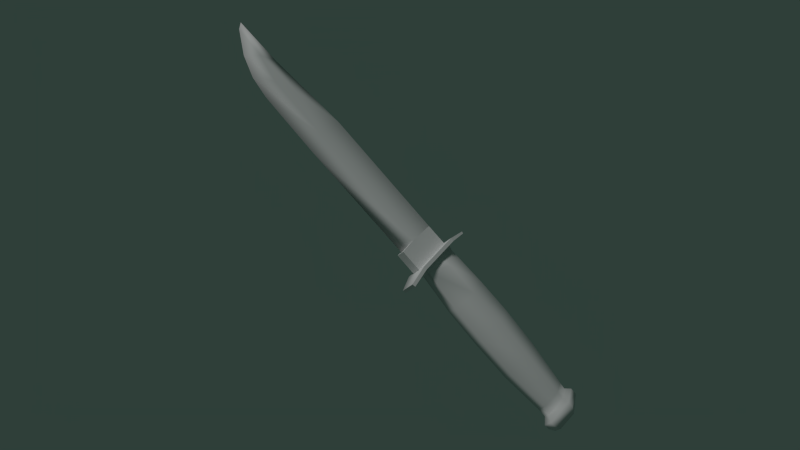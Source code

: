 # Source: co_ba_knife.blend  (saved by Blender 2.67.0; exported with 4.5.12 LTS)
import bpy
from mathutils import Matrix  # noqa: F401  (used for matrix-valued properties, if any)

bpy.ops.wm.read_factory_settings(use_empty=True)
scene = bpy.context.scene
scene.name = 'Scene'

# ---- collections
col_collection_1 = bpy.data.collections.new('Collection 1'); scene.collection.children.link(col_collection_1)

# ---- materials (node trees are filled in below, after node groups)
mat_co_ba_knife = bpy.data.materials.new('co-ba-knife')
mat_co_ba_knife.alpha_threshold = 0.0
mat_co_ba_knife.use_transparent_shadow = False
mat_co_ba_knife.roughness = 0.5
mat_co_ba_knife.line_color = (0.0, 0.0, 0.0, 1.0)

# ---- material node trees

# ---- world
world_world = bpy.data.worlds.new('World'); scene.world = world_world
world_world.color = (0.02795, 0.04955, 0.04111)
world_world.use_sun_shadow = False
world_world.sun_shadow_jitter_overblur = 0.0
world_world.cycles.sampling_method = 'MANUAL'
world_world.cycles.sample_map_resolution = 256

# ---- cameras
cam_camera = bpy.data.cameras.new('Camera')
cam_camera.clip_end = 100.0
cam_camera.lens = 35.0
cam_camera.sensor_width = 32.0
cam_camera.sensor_height = 18.0
cam_camera.dof.focus_distance = 0.0
cam_camera.dof.aperture_fstop = 128.0

# ---- lights
light_sun = bpy.data.lights.new('Sun', 'SUN')
light_sun.transmission_factor = 0.0
light_sun.angle = 0.1993
light_sun.energy = 1.0
light_sun.shadow_buffer_clip_start = 0.5
light_sun.shadow_soft_size = 0.1
light_sun.shadow_cascade_max_distance = 1000.0
light_sun.cycles.use_multiple_importance_sampling = False

# ---- meshes
me_cobaknife8 = bpy.data.meshes.new('cobaknife8')
me_cobaknife8.from_pydata([(-1.93, -0.5734, 0.09381), (-1.803, 0.4251, 0.09381), (-1.93, -0.5734, -0.0807), (-1.803, 0.4251, -0.0807), (-1.832, -0.4665, -0.0807), (-1.837, -0.5222, 0.06752), (1.682, -0.4356, 0.01854), (1.738, 0.4087, 0.08382), (1.755, 0.4331, -0.06559), (1.807, -0.5764, 0.005702), (1.986, 0.4722, 0.0753), (1.943, -0.5451, 0.005021), (1.99, 0.4591, -0.06489), (2.053, -0.4472, -0.06641), (2.053, -0.4472, 0.07952), (-1.651, -0.0368, 0.2447), (-1.668, -0.02071, -0.2171), (1.786, -0.03316, 0.2656), (1.776, -0.02532, -0.246), (1.937, -0.02534, 0.2846), (1.937, -0.02534, -0.272), (2.058, -0.05676, 0.2198), (2.058, -0.05676, -0.2072), (-1.93, 0.4249, -0.07862), (-1.93, 0.4184, 0.09237), (-1.92, -1.047, -0.1451), (-1.92, -1.047, 0.1582), (-1.922, 0.9353, -0.1451), (-1.922, 0.9353, 0.1582), (-2.454, -0.6225, 0.006554), (-1.922, 0.3856, -0.0804), (-5.038, 0.3057, 0.09427), (-1.922, 0.3856, 0.09351), (-1.922, -0.6129, 0.006554), (-2.469, -0.2397, 0.09354), (-5.02, 0.3017, -0.08166), (-2.469, -0.2397, -0.08043), (-6.726, -0.2132, -0.08703), (-6.726, -0.2132, 0.1001), (-5.852, 0.2905, 0.006554), (-7.714, 0.09661, 0.006554), (-2.457, -0.5812, 0.006554), (-6.623, -0.6524, 0.006554), (-1.993, -1.047, -0.1451), (-1.993, -1.047, 0.1582), (-1.995, 0.9352, -0.1451), (-1.995, 0.9352, 0.1582)], [], [(16, 18, 6, 4, 5, 2), (5, 0, 2), (16, 2, 23), (15, 1, 24), (6, 17, 15), (18, 9, 6), (13, 14, 11), (10, 12, 8), (19, 10, 7), (1, 7, 8, 3, 23, 24), (19, 21, 10), (8, 18, 16), (15, 17, 7), (6, 9, 17), (20, 22, 13, 11, 9, 18), (8, 12, 20), (12, 22, 20), (11, 14, 21, 19, 17, 9), (12, 10, 21, 14, 13, 22), (3, 16, 23), (5, 15, 24), (5, 6, 15), (7, 10, 8), (17, 19, 7), (3, 8, 16), (1, 15, 7), (18, 8, 20), (24, 0, 5), (4, 6, 5), (27, 28, 26, 25), (26, 28, 46, 44), (32, 30, 35), (29, 36, 35, 30, 33), (33, 32, 31, 34, 29), (34, 36, 29), (34, 31, 38), (38, 31, 39), (37, 40, 39), (31, 35, 39), (37, 36, 42), (37, 42, 40), (36, 41, 42), (36, 34, 41), (31, 32, 35), (35, 36, 37), (40, 38, 39), (35, 37, 39), (42, 38, 40), (34, 38, 42), (41, 34, 42), (44, 46, 45, 43), (25, 26, 44, 43), (28, 27, 45, 46), (27, 25, 43, 45)])
me_cobaknife8.polygons.foreach_set('use_smooth', [1, 1, 1, 1, 1, 1, 1, 1, 1, 1, 1, 1, 1, 1, 1, 1, 1, 1, 1, 1, 1, 1, 1, 1, 1, 1, 1, 1, 1, 0, 0, 0, 0, 0, 0, 0, 0, 0, 0, 0, 0, 0, 0, 0, 0, 0, 0, 0, 0, 0, 0, 0, 0, 0])
_uv = me_cobaknife8.uv_layers.new(name='UVMap')
_uv.uv.foreach_set('vector', [0.6103, 0.7892, 0.9508, 0.7881, 0.9437, 0.7192, 0.5948, 0.7129, 0.593, 0.6844, 0.5844, 0.6798, 0.5921, 0.7988, 0.5849, 0.8041, 0.5849, 0.7698, 0.6103, 0.7892, 0.5844, 0.6798, 0.584, 0.8725, 0.6119, 0.786, 0.5974, 0.8726, 0.584, 0.8712, 0.9437, 0.7192, 0.9518, 0.7882, 0.6119, 0.786, 0.9508, 0.7881, 0.9544, 0.6836, 0.9437, 0.7192, 0.9787, 0.7656, 0.9787, 0.7943, 0.9654, 0.7796, 0.9701, 0.7967, 0.9707, 0.7633, 0.9495, 0.7652, 0.9669, 0.7882, 0.9698, 0.8845, 0.9467, 0.865, 0.5967, 0.8701, 0.9458, 0.8657, 0.9458, 0.8418, 0.5967, 0.8358, 0.5842, 0.8358, 0.5842, 0.8701, 0.9669, 0.7882, 0.9789, 0.782, 0.9698, 0.8845, 0.9466, 0.8667, 0.9508, 0.7881, 0.6103, 0.7892, 0.6119, 0.786, 0.9518, 0.7882, 0.9467, 0.865, 0.9437, 0.7192, 0.9544, 0.6836, 0.9518, 0.7882, 0.9669, 0.7882, 0.9789, 0.782, 0.9784, 0.7048, 0.9651, 0.6858, 0.9544, 0.6836, 0.9508, 0.7881, 0.9466, 0.8667, 0.9704, 0.8821, 0.9669, 0.7882, 0.9704, 0.8821, 0.9789, 0.782, 0.9669, 0.7882, 0.9651, 0.6858, 0.9784, 0.7048, 0.9789, 0.782, 0.9669, 0.7882, 0.9518, 0.7882, 0.9544, 0.6836, 0.982, 0.8096, 0.9698, 0.8845, 0.9623, 0.8857, 0.9528, 0.8481, 0.9528, 0.809, 0.9623, 0.7713, 0.5974, 0.8726, 0.6103, 0.7892, 0.584, 0.8725, 0.5944, 0.7057, 0.6119, 0.786, 0.584, 0.8712, 0.5944, 0.7057, 0.9437, 0.7192, 0.6119, 0.786, 0.9476, 0.7938, 0.9701, 0.7967, 0.9495, 0.7652, 0.9518, 0.7882, 0.9669, 0.7882, 0.9467, 0.865, 0.5974, 0.8726, 0.9466, 0.8667, 0.6103, 0.7892, 0.5974, 0.8726, 0.6119, 0.786, 0.9467, 0.865, 0.9508, 0.7881, 0.9466, 0.8667, 0.9669, 0.7882, 0.584, 0.8712, 0.5844, 0.6798, 0.5944, 0.7057, 0.5954, 0.71, 0.9435, 0.7199, 0.5954, 0.7443, 0.4644, 0.9163, 0.5851, 0.9783, 0.4648, 0.9871, 0.5854, 0.586, 0.3015, 0.9562, 0.4508, 0.9587, 0.4609, 0.9714, 0.2938, 0.9714, 0.5657, 0.8638, 0.5657, 0.8347, 0.5279, 0.8347, 0.5325, 0.6701, 0.5311, 0.7476, 0.2787, 0.8552, 0.5772, 0.8696, 0.5752, 0.6872, 0.5772, 0.672, 0.5772, 0.8696, 0.2769, 0.8551, 0.5311, 0.7476, 0.5325, 0.6701, 0.5459, 0.8584, 0.5459, 0.8276, 0.5112, 0.843, 0.5311, 0.7476, 0.2769, 0.8551, 0.1092, 0.7613, 0.1092, 0.7613, 0.2769, 0.8551, 0.1962, 0.8524, 0.1092, 0.7613, 0.009859, 0.8141, 0.1962, 0.8524, 0.08336, 0.9677, 0.08503, 0.9356, 0.008779, 0.9517, 0.1092, 0.7613, 0.5311, 0.7476, 0.1222, 0.6819, 0.1092, 0.7613, 0.1222, 0.6819, 0.009859, 0.8141, 0.5311, 0.7476, 0.5323, 0.6783, 0.1222, 0.6819, 0.5311, 0.7476, 0.5311, 0.7476, 0.5323, 0.6783, 0.5279, 0.8638, 0.5657, 0.8638, 0.5279, 0.8347, 0.2787, 0.8552, 0.5311, 0.7476, 0.1092, 0.7613, 0.009859, 0.8141, 0.1092, 0.7613, 0.1962, 0.8524, 0.2787, 0.8552, 0.1092, 0.7613, 0.1962, 0.8524, 0.1222, 0.6819, 0.1092, 0.7613, 0.009859, 0.8141, 0.5311, 0.7476, 0.1092, 0.7613, 0.1222, 0.6819, 0.5323, 0.6783, 0.5311, 0.7476, 0.1222, 0.6819, 0.3386, 0.9735, 0.4637, 0.9735, 0.4637, 0.9328, 0.3386, 0.9328, 0.3033, 0.9343, 0.3015, 0.9562, 0.2938, 0.9714, 0.2933, 0.9216, 0.4508, 0.9587, 0.4527, 0.9368, 0.4604, 0.9216, 0.4609, 0.9714, 0.4527, 0.9368, 0.3033, 0.9343, 0.2933, 0.9216, 0.4604, 0.9216])
me_cobaknife8.materials.append(mat_co_ba_knife)
me_cobaknife8.use_remesh_preserve_volume = False
me_cobaknife8.use_remesh_preserve_attributes = False
me_cobaknife8.use_mirror_vertex_groups = False
me_cobaknife8.update()
me_cobaknife128 = bpy.data.meshes.new('cobaknife128')
me_cobaknife128.from_pydata([(-1.93, -0.5734, 0.09381), (-1.93, 0.4648, 0.09381), (-1.803, 0.4251, 0.09381), (-1.843, -0.5504, 0.09381), (-1.93, -0.5734, -0.0807), (-1.93, 0.4648, -0.0807), (-1.803, 0.4251, -0.0807), (-1.843, -0.5504, -0.0807), (-1.832, -0.4665, -0.0807), (-1.832, -0.4665, 0.09381), (-0.9621, 0.4882, 0.09381), (-0.9621, 0.4882, -0.0807), (-1.009, -0.554, -0.0807), (-1.009, -0.554, 0.09381), (-0.2217, 0.5095, 0.09381), (-0.2217, 0.5095, -0.0807), (-0.2293, -0.5658, -0.0807), (-0.2293, -0.5658, 0.09381), (0.6144, 0.4738, 0.09381), (0.6144, 0.4738, -0.0807), (0.6169, -0.5408, -0.0807), (0.6169, -0.5408, 0.09381), (1.545, 0.3508, 0.09381), (1.545, 0.3508, -0.0807), (1.534, -0.4083, -0.0807), (1.534, -0.4083, 0.09381), (1.695, 0.3661, 0.06753), (1.695, 0.3661, -0.05442), (1.707, -0.423, -0.05442), (1.707, -0.423, 0.06753), (1.81, 0.4893, 0.09381), (1.81, 0.4893, -0.0807), (1.811, -0.554, -0.0807), (1.811, -0.554, 0.09381), (1.952, 0.4886, 0.09381), (1.952, 0.4886, -0.0807), (1.918, -0.5431, -0.0807), (1.918, -0.5431, 0.09381), (2.059, 0.2799, 0.07952), (2.059, 0.2799, -0.06641), (2.053, -0.4472, -0.06641), (2.053, -0.4472, 0.07952), (-1.651, -0.0368, 0.2447), (-1.668, -0.02071, -0.2171), (-0.9512, -0.0483, 0.2586), (-0.9512, -0.0483, -0.246), (-0.2255, -0.02815, 0.2846), (-0.2255, -0.02815, -0.272), (0.6295, -0.02796, 0.2573), (0.6295, -0.02796, -0.2447), (1.54, -0.02873, 0.2344), (1.54, -0.02873, -0.2218), (1.701, -0.02845, 0.2252), (1.701, -0.02845, -0.2126), (1.814, -0.02468, 0.2846), (1.814, -0.02468, -0.272), (1.937, -0.02534, 0.2846), (1.937, -0.02534, -0.272), (2.058, -0.05676, 0.2198), (2.058, -0.05676, -0.2072), (-1.93, -0.05432, -0.0807), (-1.93, -0.05432, 0.09381), (-2.003, -0.6085, -0.2341), (-2.003, 0.4656, -0.2341), (-1.93, 0.4586, -0.2341), (-1.93, -0.6027, -0.2341), (-2.003, -0.6085, 0.2472), (-2.003, 0.4656, 0.2472), (-1.93, 0.4586, 0.2472), (-1.93, -0.6027, 0.2472), (-1.92, -1.047, -0.1451), (-1.853, -1.032, -0.1451), (-1.92, -1.047, 0.1582), (-1.853, -1.032, 0.1582), (-1.922, 0.9353, -0.1451), (-1.878, 0.9251, -0.1451), (-1.922, 0.9353, 0.1582), (-1.878, 0.9251, 0.1582), (-2.454, -0.6225, -0.0804), (-2.454, 0.3696, -0.0804), (-2.003, 0.3856, -0.0804), (-2.003, -0.6129, -0.0804), (-2.454, -0.6225, 0.09351), (-2.454, 0.3696, 0.09351), (-2.003, 0.3856, 0.09351), (-2.003, -0.6129, 0.09351), (-2.469, -0.2306, 0.09351), (-2.469, -0.2306, -0.0804), (-5.066, 0.3118, -0.0804), (-5.066, 0.3118, 0.09351), (-5.086, -0.2776, 0.09351), (-5.086, -0.2776, -0.0804), (-5.897, -0.02806, -0.0804), (-5.897, -0.02806, 0.09351), (-6.383, -0.2978, 0.09351), (-6.383, -0.2978, -0.0804), (-6.928, -0.1493, -0.0804), (-6.928, -0.1493, 0.09351), (-5.848, 0.2998, 0.006554), (-6.734, 0.1696, 0.006554), (-7.688, 0.1108, 0.006554), (-6.235, -0.6648, 0.006554), (-6.666, -0.5952, 0.006554), (-7.107, -0.4006, 0.006554), (-7.587, -0.04062, 0.006554), (-2.457, -0.5812, 0.006554), (-4.923, -0.6624, 0.006554)], [], [(5, 1, 2, 6), (8, 9, 3, 7), (7, 3, 0, 4), (8, 12, 13, 9), (12, 16, 17, 13), (42, 44, 10, 2), (2, 10, 11, 6), (43, 45, 12, 8), (16, 20, 21, 17), (10, 14, 15, 11), (44, 46, 14, 10), (45, 47, 16, 12), (20, 24, 25, 21), (46, 48, 18, 14), (47, 49, 20, 16), (14, 18, 19, 15), (24, 28, 29, 25), (18, 22, 23, 19), (48, 50, 22, 18), (49, 51, 24, 20), (28, 32, 33, 29), (22, 26, 27, 23), (50, 52, 26, 22), (51, 53, 28, 24), (32, 36, 37, 33), (53, 55, 32, 28), (26, 30, 31, 27), (52, 54, 30, 26), (36, 40, 41, 37), (30, 34, 35, 31), (54, 56, 34, 30), (55, 57, 36, 32), (59, 58, 41, 40), (56, 58, 38, 34), (57, 59, 40, 36), (34, 38, 39, 35), (9, 13, 44, 42), (6, 11, 45, 43), (13, 17, 46, 44), (11, 15, 47, 45), (17, 21, 48, 46), (15, 19, 49, 47), (21, 25, 50, 48), (19, 23, 51, 49), (25, 29, 52, 50), (23, 27, 53, 51), (27, 31, 55, 53), (29, 33, 54, 52), (33, 37, 56, 54), (31, 35, 57, 55), (39, 38, 58, 59), (37, 41, 58, 56), (35, 39, 59, 57), (42, 61, 9), (42, 2, 61), (61, 0, 3, 9), (2, 1, 61), (43, 60, 6), (60, 5, 6), (43, 4, 60), (8, 7, 4, 43), (66, 67, 63, 62), (64, 63, 74, 75), (68, 69, 65, 64), (62, 65, 71, 70), (62, 63, 64, 65), (69, 68, 67, 66), (73, 72, 70, 71), (69, 66, 72, 73), (66, 62, 70, 72), (65, 69, 73, 71), (76, 77, 75, 74), (67, 68, 77, 76), (68, 64, 75, 77), (63, 67, 76, 74), (83, 84, 80, 79), (85, 82, 78, 81), (78, 87, 79, 80, 81), (85, 84, 83, 86, 82), (82, 86, 87, 78), (79, 87, 91, 88), (86, 83, 89, 90), (83, 79, 88, 89), (90, 89, 93, 94), (88, 91, 95, 92), (92, 95, 96), (94, 93, 97), (93, 89, 98, 99), (97, 93, 99, 100), (92, 96, 100, 99), (88, 92, 99, 98), (89, 88, 98), (97, 100, 104, 103), (94, 97, 103, 102), (90, 94, 102, 101), (95, 91, 101, 102), (100, 96, 103, 104), (96, 95, 102, 103), (86, 90, 106, 105), (91, 87, 105, 106), (87, 86, 105), (90, 101, 106), (101, 91, 106)])
me_cobaknife128.polygons.foreach_set('use_smooth', [1, 0, 0, 1, 1, 1, 1, 1, 1, 1, 1, 1, 1, 1, 1, 1, 1, 1, 1, 1, 1, 1, 1, 1, 1, 1, 1, 1, 1, 1, 1, 1, 1, 1, 1, 1, 1, 1, 1, 1, 1, 1, 1, 1, 1, 1, 1, 1, 1, 1, 1, 1, 1, 1, 1, 1, 1, 1, 0, 1, 1, 1, 0, 1, 0, 0, 0, 0, 0, 1, 1, 0, 0, 1, 1, 0, 0, 0, 0, 0, 1, 1, 0, 1, 1, 1, 1, 1, 1, 1, 1, 0, 1, 1, 1, 1, 1, 1, 1, 1, 0, 1, 1])
_uv = me_cobaknife128.uv_layers.new(name='UVMap')
_uv.uv.foreach_set('vector', [0.5851, 0.8494, 0.5851, 0.8837, 0.5998, 0.8632, 0.5998, 0.8289, 0.5924, 0.7079, 0.5924, 0.7418, 0.5843, 0.7418, 0.5843, 0.7079, 0.5921, 0.7698, 0.5921, 0.8041, 0.5849, 0.8041, 0.5849, 0.7698, 0.5973, 0.7097, 0.6785, 0.7013, 0.6785, 0.7292, 0.5973, 0.7407, 0.6785, 0.7013, 0.7566, 0.7027, 0.7577, 0.7258, 0.6785, 0.7292, 0.6119, 0.786, 0.6812, 0.7837, 0.683, 0.8762, 0.5999, 0.8649, 0.5998, 0.8632, 0.683, 0.876, 0.683, 0.8417, 0.5998, 0.8289, 0.6103, 0.7892, 0.6812, 0.7837, 0.6799, 0.6978, 0.596, 0.7103, 0.7566, 0.7024, 0.8393, 0.7036, 0.8403, 0.7278, 0.7577, 0.7258, 0.683, 0.876, 0.7557, 0.8805, 0.7573, 0.8462, 0.683, 0.8417, 0.6812, 0.7837, 0.753, 0.7877, 0.7563, 0.88, 0.683, 0.8762, 0.6812, 0.7837, 0.753, 0.7877, 0.757, 0.7001, 0.6799, 0.6978, 0.8393, 0.7036, 0.9297, 0.7167, 0.9337, 0.751, 0.8403, 0.7278, 0.753, 0.7877, 0.8376, 0.7877, 0.839, 0.8736, 0.7563, 0.88, 0.753, 0.7877, 0.8376, 0.7877, 0.8399, 0.7123, 0.757, 0.7001, 0.7557, 0.8805, 0.8391, 0.8735, 0.8402, 0.8392, 0.7573, 0.8462, 0.9297, 0.7167, 0.9412, 0.7159, 0.9436, 0.7398, 0.9337, 0.751, 0.8391, 0.8735, 0.9306, 0.8511, 0.9306, 0.8168, 0.8402, 0.8392, 0.8376, 0.7877, 0.9276, 0.7876, 0.9311, 0.8516, 0.839, 0.8736, 0.8376, 0.7877, 0.9276, 0.7876, 0.9305, 0.7207, 0.8399, 0.7123, 0.9412, 0.7159, 0.9541, 0.7054, 0.9541, 0.7397, 0.9412, 0.7398, 0.9306, 0.8511, 0.9456, 0.8542, 0.9456, 0.8303, 0.9306, 0.8168, 0.9276, 0.7876, 0.9435, 0.7876, 0.9459, 0.8543, 0.9311, 0.8516, 0.9276, 0.7876, 0.9435, 0.7876, 0.9471, 0.7201, 0.9305, 0.7207, 0.9541, 0.7054, 0.9647, 0.6906, 0.9647, 0.7249, 0.9541, 0.7397, 0.9435, 0.7876, 0.9548, 0.7884, 0.9544, 0.6836, 0.9471, 0.7131, 0.9435, 0.7919, 0.9564, 0.7267, 0.9564, 0.6924, 0.9435, 0.7679, 0.9435, 0.7876, 0.9548, 0.7884, 0.9543, 0.8901, 0.9459, 0.8543, 0.9647, 0.6906, 0.9826, 0.6384, 0.9826, 0.667, 0.9647, 0.7249, 0.9564, 0.7267, 0.9687, 0.7971, 0.9687, 0.7628, 0.9564, 0.6924, 0.9548, 0.7884, 0.9669, 0.7882, 0.9684, 0.8899, 0.9543, 0.8901, 0.9548, 0.7884, 0.9669, 0.7882, 0.9651, 0.6858, 0.9544, 0.6836, 0.9623, 0.7713, 0.9623, 0.8857, 0.9528, 0.8481, 0.9528, 0.809, 0.9669, 0.7882, 0.9789, 0.782, 0.979, 0.8486, 0.9684, 0.8899, 0.9669, 0.7882, 0.9789, 0.782, 0.9784, 0.7048, 0.9651, 0.6858, 0.9687, 0.7971, 0.9793, 0.7943, 0.9793, 0.7656, 0.9687, 0.7628, 0.598, 0.7142, 0.6783, 0.7081, 0.6812, 0.7837, 0.6119, 0.786, 0.5999, 0.8649, 0.683, 0.8762, 0.6812, 0.7837, 0.6103, 0.7892, 0.6783, 0.7081, 0.758, 0.7109, 0.753, 0.7877, 0.6812, 0.7837, 0.683, 0.8762, 0.7563, 0.88, 0.753, 0.7877, 0.6812, 0.7837, 0.758, 0.7109, 0.8407, 0.7125, 0.8376, 0.7877, 0.753, 0.7877, 0.7563, 0.88, 0.839, 0.8736, 0.8376, 0.7877, 0.753, 0.7877, 0.8407, 0.7125, 0.93, 0.7247, 0.9276, 0.7876, 0.8376, 0.7877, 0.839, 0.8736, 0.9311, 0.8516, 0.9276, 0.7876, 0.8376, 0.7877, 0.93, 0.7247, 0.9466, 0.7221, 0.9435, 0.7876, 0.9276, 0.7876, 0.9311, 0.8516, 0.9459, 0.8543, 0.9435, 0.7876, 0.9276, 0.7876, 0.9459, 0.8543, 0.9543, 0.8901, 0.9548, 0.7884, 0.9435, 0.7876, 0.9471, 0.7131, 0.9544, 0.6836, 0.9548, 0.7884, 0.9435, 0.7876, 0.9544, 0.6836, 0.9651, 0.6858, 0.9669, 0.7882, 0.9548, 0.7884, 0.9543, 0.8901, 0.9684, 0.8899, 0.9669, 0.7882, 0.9548, 0.7884, 0.982, 0.8096, 0.982, 0.8487, 0.9623, 0.8857, 0.9623, 0.7713, 0.9651, 0.6858, 0.9784, 0.7048, 0.9789, 0.782, 0.9669, 0.7882, 0.9684, 0.8899, 0.979, 0.8486, 0.9789, 0.782, 0.9669, 0.7882, 0.6119, 0.786, 0.5844, 0.7825, 0.597, 0.7053, 0.6119, 0.786, 0.5999, 0.8649, 0.5844, 0.7825, 0.5844, 0.7825, 0.5844, 0.6798, 0.593, 0.6844, 0.597, 0.7053, 0.5999, 0.8649, 0.5844, 0.8852, 0.5844, 0.7825, 0.6103, 0.7892, 0.5844, 0.7825, 0.5999, 0.8649, 0.5844, 0.7825, 0.5844, 0.8852, 0.5999, 0.8649, 0.6103, 0.7892, 0.5844, 0.6798, 0.5844, 0.7825, 0.597, 0.7053, 0.593, 0.6844, 0.5844, 0.6798, 0.6103, 0.7892, 0.3663, 0.9855, 0.4341, 0.9855, 0.4341, 0.9208, 0.3663, 0.9208, 0.5844, 0.884, 0.5772, 0.8854, 0.5851, 0.9783, 0.5895, 0.9763, 0.4336, 0.9855, 0.3667, 0.9855, 0.3667, 0.9208, 0.4336, 0.9208, 0.5772, 0.6729, 0.5844, 0.674, 0.592, 0.5891, 0.5854, 0.586, 0.5772, 0.6729, 0.5772, 0.8854, 0.5844, 0.884, 0.5844, 0.674, 0.5844, 0.674, 0.5844, 0.884, 0.5772, 0.8854, 0.5772, 0.6729, 0.4739, 0.9871, 0.4648, 0.9871, 0.4648, 0.9163, 0.4739, 0.9163, 0.5844, 0.674, 0.5772, 0.6729, 0.5854, 0.586, 0.592, 0.5891, 0.3663, 0.9855, 0.3663, 0.9208, 0.3386, 0.9328, 0.3386, 0.9735, 0.3667, 0.9208, 0.3667, 0.9855, 0.3396, 0.9735, 0.3396, 0.9328, 0.4644, 0.9871, 0.4705, 0.9871, 0.4705, 0.9163, 0.4644, 0.9163, 0.5772, 0.8854, 0.5844, 0.884, 0.5895, 0.9763, 0.5851, 0.9783, 0.4336, 0.9855, 0.4336, 0.9208, 0.4631, 0.9328, 0.4631, 0.9735, 0.4341, 0.9208, 0.4341, 0.9855, 0.4637, 0.9735, 0.4637, 0.9328, 0.5279, 0.8638, 0.5657, 0.8638, 0.5657, 0.8347, 0.5279, 0.8347, 0.5752, 0.7018, 0.5374, 0.7018, 0.5374, 0.6727, 0.5752, 0.6727, 0.5325, 0.6701, 0.531, 0.7476, 0.5325, 0.8664, 0.5772, 0.8696, 0.5772, 0.672, 0.5772, 0.672, 0.5772, 0.8696, 0.5325, 0.8664, 0.531, 0.7476, 0.5325, 0.6701, 0.5112, 0.8584, 0.5459, 0.8584, 0.5459, 0.8276, 0.5112, 0.8276, 0.5325, 0.8664, 0.531, 0.7476, 0.2721, 0.7383, 0.2742, 0.855, 0.531, 0.7476, 0.5325, 0.8664, 0.2742, 0.855, 0.2721, 0.7383, 0.3214, 0.9677, 0.3214, 0.9356, 0.08083, 0.9356, 0.08083, 0.9677, 0.2721, 0.7383, 0.2742, 0.855, 0.1919, 0.7877, 0.1438, 0.7343, 0.2742, 0.855, 0.2721, 0.7383, 0.1438, 0.7343, 0.1919, 0.7877, 0.1919, 0.7877, 0.1438, 0.7343, 0.08992, 0.7637, 0.1438, 0.7343, 0.1919, 0.7877, 0.08992, 0.7637, 0.1919, 0.7877, 0.2742, 0.855, 0.1968, 0.8526, 0.1091, 0.8268, 0.08992, 0.7637, 0.1919, 0.7877, 0.1091, 0.8268, 0.01004, 0.8136, 0.1919, 0.7877, 0.08992, 0.7637, 0.01004, 0.8136, 0.1091, 0.8268, 0.2742, 0.855, 0.1919, 0.7877, 0.1091, 0.8268, 0.1968, 0.8526, 0.08083, 0.9677, 0.08083, 0.9356, 0.008779, 0.9517, 0.08992, 0.7637, 0.01004, 0.8136, 0.02163, 0.7805, 0.07221, 0.714, 0.1438, 0.7343, 0.08992, 0.7637, 0.07221, 0.714, 0.1159, 0.6755, 0.2721, 0.7383, 0.1438, 0.7343, 0.1159, 0.6755, 0.1585, 0.6617, 0.1438, 0.7343, 0.2721, 0.7383, 0.1585, 0.6617, 0.1159, 0.6755, 0.01004, 0.8136, 0.08992, 0.7637, 0.07221, 0.714, 0.02163, 0.7805, 0.08992, 0.7637, 0.1438, 0.7343, 0.1159, 0.6755, 0.07221, 0.714, 0.531, 0.7476, 0.2721, 0.7383, 0.2883, 0.6622, 0.5323, 0.6783, 0.2721, 0.7383, 0.531, 0.7476, 0.5323, 0.6783, 0.2883, 0.6622, 0.531, 0.7476, 0.531, 0.7476, 0.5323, 0.6783, 0.2721, 0.7383, 0.1585, 0.6617, 0.2883, 0.6622, 0.1585, 0.6617, 0.2721, 0.7383, 0.2883, 0.6622])
me_cobaknife128.materials.append(mat_co_ba_knife)
me_cobaknife128.use_remesh_preserve_volume = False
me_cobaknife128.use_remesh_preserve_attributes = False
me_cobaknife128.use_mirror_vertex_groups = False
me_cobaknife128.update()

# ---- objects
ob_sun = bpy.data.objects.new('Sun', light_sun)
ob_camera = bpy.data.objects.new('Camera', cam_camera)
ob_base = bpy.data.objects.new('base', None)
ob_nulldetail0 = bpy.data.objects.new('nulldetail0', None)
ob_detail8 = bpy.data.objects.new('detail8', None)
ob_detail128 = bpy.data.objects.new('detail128', None)
ob_start = bpy.data.objects.new('start', None)
ob_cobaknife8 = bpy.data.objects.new('cobaknife8', me_cobaknife8)
ob_cobaknife128 = bpy.data.objects.new('cobaknife128', me_cobaknife128)

# ---- transforms, parenting, visibility, modifiers, constraints
ob_sun.location = (-8.774, 5.641, 0.547)
ob_sun.rotation_euler = (-0.4107, -0.3526, 0.5225)
ob_sun.lineart.crease_threshold = 0.0
ob_camera.location = (-6.373, 6.717, 2.098)
ob_camera.rotation_euler = (1.498, 0.7, -2.424)
ob_camera.scale = (1.0, 1.0, 1.0)
ob_camera.lineart.crease_threshold = 0.0
ob_base.location = (0.0, 0.0, 0.0)
ob_base.empty_image_offset = (0.0, 0.0)
ob_base.lineart.crease_threshold = 0.0
ob_nulldetail0.parent = ob_base
ob_nulldetail0.location = (0.0, 0.0, 0.0)
ob_nulldetail0.empty_image_offset = (0.0, 0.0)
ob_nulldetail0.lineart.crease_threshold = 0.0
ob_detail8.parent = ob_base
ob_detail8.location = (0.0, 0.0, 0.0)
ob_detail8.empty_image_offset = (0.0, 0.0)
ob_detail8.lineart.crease_threshold = 0.0
ob_detail128.parent = ob_base
ob_detail128.location = (0.0, 0.0, 0.0)
ob_detail128.empty_image_offset = (0.0, 0.0)
ob_detail128.lineart.crease_threshold = 0.0
ob_start.parent = ob_base
ob_start.location = (0.0, 0.0, 0.0)
ob_start.empty_image_offset = (0.0, 0.0)
ob_start.lineart.crease_threshold = 0.0
ob_cobaknife8.parent = ob_start
ob_cobaknife8.location = (-2.328e-10, 1.863e-09, 5.96e-08)
ob_cobaknife8.rotation_euler = (3.142, 1.571, 0.0)
ob_cobaknife8.scale = (0.557, 0.557, 0.557)
ob_cobaknife8.hide_viewport = True
ob_cobaknife8.hide_render = True
ob_cobaknife8.lineart.crease_threshold = 0.0
ob_cobaknife128.parent = ob_start
ob_cobaknife128.location = (-2.328e-10, 1.863e-09, 5.96e-08)
ob_cobaknife128.rotation_euler = (3.142, 1.571, 0.0)
ob_cobaknife128.scale = (0.557, 0.557, 0.557)
ob_cobaknife128.lineart.crease_threshold = 0.0

# ---- collection membership
col_collection_1.objects.link(ob_sun)
col_collection_1.objects.link(ob_camera)
col_collection_1.objects.link(ob_base)
col_collection_1.objects.link(ob_nulldetail0)
col_collection_1.objects.link(ob_detail8)
col_collection_1.objects.link(ob_detail128)
col_collection_1.objects.link(ob_start)
col_collection_1.objects.link(ob_cobaknife8)
col_collection_1.objects.link(ob_cobaknife128)

# ---- scene / render settings (as saved in the file)
scene.camera = ob_camera
scene.frame_start = 1; scene.frame_end = 250; scene.frame_set(1)
scene.render.engine = 'BLENDER_EEVEE_NEXT'
scene.render.image_settings.color_mode = 'RGB'
scene.render.image_settings.compression = 90
scene.render.resolution_x = 1280
scene.render.resolution_y = 720
scene.render.fps = 30
scene.render.dither_intensity = 0.0
scene.render.use_file_extension = False
scene.render.bake_margin = 2
scene.cycles.use_denoising = False
scene.cycles.samples = 10
scene.cycles.sampling_pattern = 'TABULATED_SOBOL'
scene.cycles.light_sampling_threshold = 0.0
scene.cycles.use_adaptive_sampling = False
scene.cycles.use_light_tree = False
scene.cycles.blur_glossy = 0.0
scene.cycles.volume_bounces = 1
scene.cycles.pixel_filter_type = 'GAUSSIAN'
scene.cycles.sample_clamp_indirect = 0.0
scene.view_settings.view_transform = 'Standard'
bpy.context.view_layer.update()
